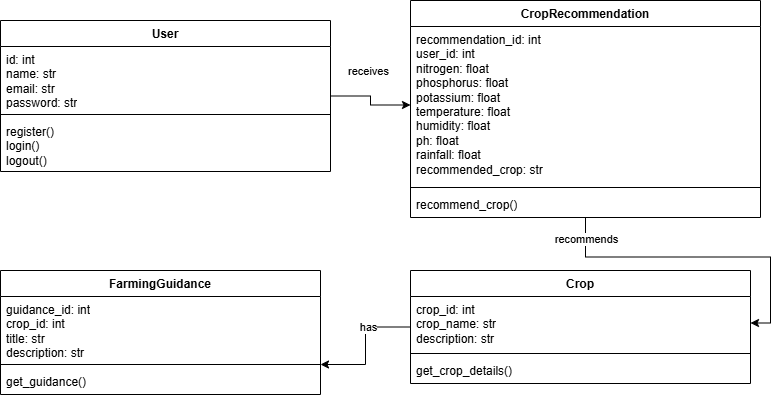

The diagram above was exported from draw.io. Its source (the exported page's mxGraphModel, read from the mxfile embedded in the PNG):
<mxGraphModel dx="1002" dy="626" grid="1" gridSize="10" guides="1" tooltips="1" connect="1" arrows="1" fold="1" page="1" pageScale="1" pageWidth="850" pageHeight="1100" math="0" shadow="0">
  <root>
    <mxCell id="0" />
    <mxCell id="1" parent="0" />
    <mxCell id="hih4jCXmIEzBOagP1Nul-83" edge="1" parent="1" source="hih4jCXmIEzBOagP1Nul-60" style="edgeStyle=orthogonalEdgeStyle;rounded=0;orthogonalLoop=1;jettySize=auto;html=1;" target="hih4jCXmIEzBOagP1Nul-71" value="">
      <mxGeometry relative="1" as="geometry" />
    </mxCell>
    <mxCell id="hih4jCXmIEzBOagP1Nul-87" connectable="0" parent="hih4jCXmIEzBOagP1Nul-83" style="edgeLabel;html=1;align=center;verticalAlign=middle;resizable=0;points=[];" value="recommends" vertex="1">
      <mxGeometry relative="1" x="-0.8647" as="geometry">
        <mxPoint as="offset" />
      </mxGeometry>
    </mxCell>
    <mxCell id="hih4jCXmIEzBOagP1Nul-60" parent="1" style="swimlane;fontStyle=1;align=center;verticalAlign=top;childLayout=stackLayout;horizontal=1;startSize=26;horizontalStack=0;resizeParent=1;resizeParentMax=0;resizeLast=0;collapsible=1;marginBottom=0;whiteSpace=wrap;html=1;" value="CropRecommendation" vertex="1">
      <mxGeometry height="217" width="350" x="460" y="180" as="geometry" />
    </mxCell>
    <mxCell id="hih4jCXmIEzBOagP1Nul-61" parent="hih4jCXmIEzBOagP1Nul-60" style="text;strokeColor=none;fillColor=none;align=left;verticalAlign=top;spacingLeft=4;spacingRight=4;overflow=hidden;rotatable=0;points=[[0,0.5],[1,0.5]];portConstraint=eastwest;whiteSpace=wrap;html=1;" value="recommendation_id: int&lt;div&gt;user_id: int&lt;/div&gt;&lt;div&gt;nitrogen: float&lt;/div&gt;&lt;div&gt;phosphorus: float&lt;/div&gt;&lt;div&gt;potassium: float&lt;/div&gt;&lt;div&gt;&lt;span style=&quot;background-color: transparent; color: light-dark(rgb(0, 0, 0), rgb(255, 255, 255));&quot;&gt;temperature: float&amp;nbsp;&lt;/span&gt;&lt;/div&gt;&lt;div&gt;&lt;span style=&quot;background-color: transparent; color: light-dark(rgb(0, 0, 0), rgb(255, 255, 255));&quot;&gt;humidity: float&amp;nbsp;&lt;/span&gt;&lt;/div&gt;&lt;div&gt;&lt;span style=&quot;background-color: transparent; color: light-dark(rgb(0, 0, 0), rgb(255, 255, 255));&quot;&gt;ph: float&amp;nbsp;&lt;/span&gt;&lt;/div&gt;&lt;div&gt;&lt;span style=&quot;background-color: transparent; color: light-dark(rgb(0, 0, 0), rgb(255, 255, 255));&quot;&gt;rainfall: float&lt;br&gt;recommended_crop: str&lt;/span&gt;&lt;/div&gt;" vertex="1">
      <mxGeometry height="157" width="350" y="26" as="geometry" />
    </mxCell>
    <mxCell id="hih4jCXmIEzBOagP1Nul-62" parent="hih4jCXmIEzBOagP1Nul-60" style="line;strokeWidth=1;fillColor=none;align=left;verticalAlign=middle;spacingTop=-1;spacingLeft=3;spacingRight=3;rotatable=0;labelPosition=right;points=[];portConstraint=eastwest;strokeColor=inherit;" value="" vertex="1">
      <mxGeometry height="8" width="350" y="183" as="geometry" />
    </mxCell>
    <mxCell id="hih4jCXmIEzBOagP1Nul-63" parent="hih4jCXmIEzBOagP1Nul-60" style="text;strokeColor=none;fillColor=none;align=left;verticalAlign=top;spacingLeft=4;spacingRight=4;overflow=hidden;rotatable=0;points=[[0,0.5],[1,0.5]];portConstraint=eastwest;whiteSpace=wrap;html=1;" value="recommend_crop()" vertex="1">
      <mxGeometry height="26" width="350" y="191" as="geometry" />
    </mxCell>
    <mxCell id="hih4jCXmIEzBOagP1Nul-64" edge="1" parent="hih4jCXmIEzBOagP1Nul-60" source="hih4jCXmIEzBOagP1Nul-60" style="edgeStyle=orthogonalEdgeStyle;rounded=0;orthogonalLoop=1;jettySize=auto;html=1;exitX=1;exitY=1;exitDx=0;exitDy=0;entryX=1;entryY=1.023;entryDx=0;entryDy=0;entryPerimeter=0;" target="hih4jCXmIEzBOagP1Nul-63">
      <mxGeometry relative="1" as="geometry" />
    </mxCell>
    <mxCell id="hih4jCXmIEzBOagP1Nul-78" edge="1" parent="1" source="hih4jCXmIEzBOagP1Nul-66" style="edgeStyle=orthogonalEdgeStyle;rounded=0;orthogonalLoop=1;jettySize=auto;html=1;" target="hih4jCXmIEzBOagP1Nul-61" value="">
      <mxGeometry relative="1" as="geometry" />
    </mxCell>
    <mxCell id="hih4jCXmIEzBOagP1Nul-86" connectable="0" parent="hih4jCXmIEzBOagP1Nul-78" style="edgeLabel;html=1;align=center;verticalAlign=middle;resizable=0;points=[];" value="receives" vertex="1">
      <mxGeometry relative="1" x="0.1011" y="-4" as="geometry">
        <mxPoint x="-3" y="-38" as="offset" />
      </mxGeometry>
    </mxCell>
    <mxCell id="hih4jCXmIEzBOagP1Nul-66" parent="1" style="swimlane;fontStyle=1;align=center;verticalAlign=top;childLayout=stackLayout;horizontal=1;startSize=26;horizontalStack=0;resizeParent=1;resizeParentMax=0;resizeLast=0;collapsible=1;marginBottom=0;whiteSpace=wrap;html=1;" value="User" vertex="1">
      <mxGeometry height="151" width="330" x="50" y="200" as="geometry" />
    </mxCell>
    <mxCell id="hih4jCXmIEzBOagP1Nul-67" parent="hih4jCXmIEzBOagP1Nul-66" style="text;strokeColor=none;fillColor=none;align=left;verticalAlign=top;spacingLeft=4;spacingRight=4;overflow=hidden;rotatable=0;points=[[0,0.5],[1,0.5]];portConstraint=eastwest;whiteSpace=wrap;html=1;" value="id: int&amp;nbsp;&lt;div&gt;name: str&amp;nbsp;&lt;/div&gt;&lt;div&gt;email: str&amp;nbsp;&lt;/div&gt;&lt;div&gt;password: str&lt;/div&gt;" vertex="1">
      <mxGeometry height="64" width="330" y="26" as="geometry" />
    </mxCell>
    <mxCell id="hih4jCXmIEzBOagP1Nul-68" parent="hih4jCXmIEzBOagP1Nul-66" style="line;strokeWidth=1;fillColor=none;align=left;verticalAlign=middle;spacingTop=-1;spacingLeft=3;spacingRight=3;rotatable=0;labelPosition=right;points=[];portConstraint=eastwest;strokeColor=inherit;" value="" vertex="1">
      <mxGeometry height="8" width="330" y="90" as="geometry" />
    </mxCell>
    <mxCell id="hih4jCXmIEzBOagP1Nul-69" parent="hih4jCXmIEzBOagP1Nul-66" style="text;strokeColor=none;fillColor=none;align=left;verticalAlign=top;spacingLeft=4;spacingRight=4;overflow=hidden;rotatable=0;points=[[0,0.5],[1,0.5]];portConstraint=eastwest;whiteSpace=wrap;html=1;" value="register()&lt;br/&gt;login()&lt;br/&gt;logout()" vertex="1">
      <mxGeometry height="53" width="330" y="98" as="geometry" />
    </mxCell>
    <mxCell id="hih4jCXmIEzBOagP1Nul-84" edge="1" parent="1" source="hih4jCXmIEzBOagP1Nul-70" style="edgeStyle=orthogonalEdgeStyle;rounded=0;orthogonalLoop=1;jettySize=auto;html=1;" target="hih4jCXmIEzBOagP1Nul-76" value="">
      <mxGeometry relative="1" as="geometry" />
    </mxCell>
    <mxCell id="hih4jCXmIEzBOagP1Nul-88" connectable="0" parent="hih4jCXmIEzBOagP1Nul-84" style="edgeLabel;html=1;align=center;verticalAlign=middle;resizable=0;points=[];" value="has" vertex="1">
      <mxGeometry relative="1" x="-0.3255" as="geometry">
        <mxPoint as="offset" />
      </mxGeometry>
    </mxCell>
    <mxCell id="hih4jCXmIEzBOagP1Nul-70" parent="1" style="swimlane;fontStyle=1;align=center;verticalAlign=top;childLayout=stackLayout;horizontal=1;startSize=26;horizontalStack=0;resizeParent=1;resizeParentMax=0;resizeLast=0;collapsible=1;marginBottom=0;whiteSpace=wrap;html=1;" value="Crop" vertex="1">
      <mxGeometry height="113" width="340" x="460" y="450" as="geometry" />
    </mxCell>
    <mxCell id="hih4jCXmIEzBOagP1Nul-71" parent="hih4jCXmIEzBOagP1Nul-70" style="text;strokeColor=none;fillColor=none;align=left;verticalAlign=top;spacingLeft=4;spacingRight=4;overflow=hidden;rotatable=0;points=[[0,0.5],[1,0.5]];portConstraint=eastwest;whiteSpace=wrap;html=1;" value="crop_id: int&lt;br&gt;crop_name: str&lt;div&gt;description: str&lt;/div&gt;" vertex="1">
      <mxGeometry height="53" width="340" y="26" as="geometry" />
    </mxCell>
    <mxCell id="hih4jCXmIEzBOagP1Nul-72" parent="hih4jCXmIEzBOagP1Nul-70" style="line;strokeWidth=1;fillColor=none;align=left;verticalAlign=middle;spacingTop=-1;spacingLeft=3;spacingRight=3;rotatable=0;labelPosition=right;points=[];portConstraint=eastwest;strokeColor=inherit;" value="" vertex="1">
      <mxGeometry height="8" width="340" y="79" as="geometry" />
    </mxCell>
    <mxCell id="hih4jCXmIEzBOagP1Nul-73" parent="hih4jCXmIEzBOagP1Nul-70" style="text;strokeColor=none;fillColor=none;align=left;verticalAlign=top;spacingLeft=4;spacingRight=4;overflow=hidden;rotatable=0;points=[[0,0.5],[1,0.5]];portConstraint=eastwest;whiteSpace=wrap;html=1;" value="get_crop_details()" vertex="1">
      <mxGeometry height="26" width="340" y="87" as="geometry" />
    </mxCell>
    <mxCell id="hih4jCXmIEzBOagP1Nul-74" parent="1" style="swimlane;fontStyle=1;align=center;verticalAlign=top;childLayout=stackLayout;horizontal=1;startSize=26;horizontalStack=0;resizeParent=1;resizeParentMax=0;resizeLast=0;collapsible=1;marginBottom=0;whiteSpace=wrap;html=1;" value="FarmingGuidance" vertex="1">
      <mxGeometry height="124" width="320" x="50" y="450" as="geometry" />
    </mxCell>
    <mxCell id="hih4jCXmIEzBOagP1Nul-75" parent="hih4jCXmIEzBOagP1Nul-74" style="text;strokeColor=none;fillColor=none;align=left;verticalAlign=top;spacingLeft=4;spacingRight=4;overflow=hidden;rotatable=0;points=[[0,0.5],[1,0.5]];portConstraint=eastwest;whiteSpace=wrap;html=1;" value="guidance_id: int&lt;br&gt;crop_id: int&lt;br&gt;title: str&lt;br&gt;description: str" vertex="1">
      <mxGeometry height="64" width="320" y="26" as="geometry" />
    </mxCell>
    <mxCell id="hih4jCXmIEzBOagP1Nul-76" parent="hih4jCXmIEzBOagP1Nul-74" style="line;strokeWidth=1;fillColor=none;align=left;verticalAlign=middle;spacingTop=-1;spacingLeft=3;spacingRight=3;rotatable=0;labelPosition=right;points=[];portConstraint=eastwest;strokeColor=inherit;" value="" vertex="1">
      <mxGeometry height="8" width="320" y="90" as="geometry" />
    </mxCell>
    <mxCell id="hih4jCXmIEzBOagP1Nul-77" parent="hih4jCXmIEzBOagP1Nul-74" style="text;strokeColor=none;fillColor=none;align=left;verticalAlign=top;spacingLeft=4;spacingRight=4;overflow=hidden;rotatable=0;points=[[0,0.5],[1,0.5]];portConstraint=eastwest;whiteSpace=wrap;html=1;" value="get_guidance()" vertex="1">
      <mxGeometry height="26" width="320" y="98" as="geometry" />
    </mxCell>
  </root>
</mxGraphModel>